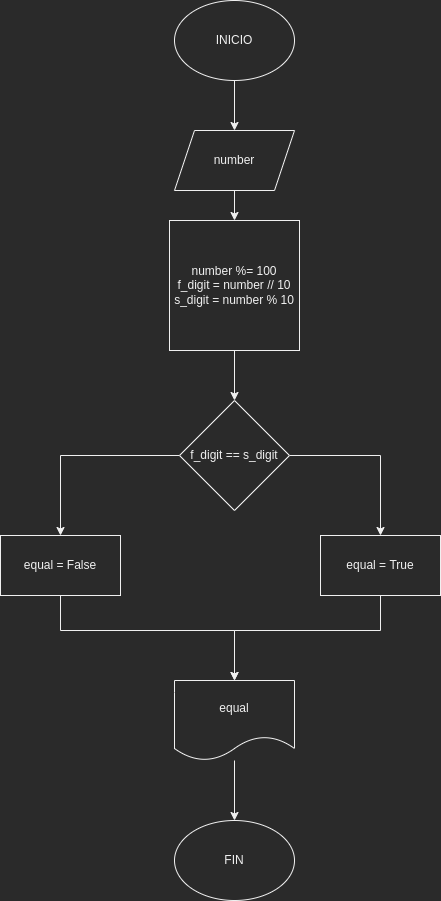

The diagram above was exported from draw.io. Its source (the exported page's mxGraphModel, read from the mxfile embedded in the PNG):
<mxGraphModel dx="1102" dy="905" grid="1" gridSize="10" guides="1" tooltips="1" connect="1" arrows="1" fold="1" page="1" pageScale="1" pageWidth="827" pageHeight="1169" math="0" shadow="0">
  <root>
    <mxCell id="0" />
    <mxCell id="1" parent="0" />
    <mxCell id="mPFQ82H70woSMG5p_nVS-3" value="" style="edgeStyle=orthogonalEdgeStyle;rounded=0;orthogonalLoop=1;jettySize=auto;html=1;" edge="1" parent="1" source="mPFQ82H70woSMG5p_nVS-1" target="mPFQ82H70woSMG5p_nVS-2">
      <mxGeometry relative="1" as="geometry" />
    </mxCell>
    <mxCell id="mPFQ82H70woSMG5p_nVS-1" value="INICIO" style="ellipse;whiteSpace=wrap;html=1;" vertex="1" parent="1">
      <mxGeometry x="354" y="50" width="120" height="80" as="geometry" />
    </mxCell>
    <mxCell id="mPFQ82H70woSMG5p_nVS-5" style="edgeStyle=orthogonalEdgeStyle;rounded=0;orthogonalLoop=1;jettySize=auto;html=1;" edge="1" parent="1" source="mPFQ82H70woSMG5p_nVS-2" target="mPFQ82H70woSMG5p_nVS-4">
      <mxGeometry relative="1" as="geometry" />
    </mxCell>
    <mxCell id="mPFQ82H70woSMG5p_nVS-2" value="number" style="shape=parallelogram;perimeter=parallelogramPerimeter;whiteSpace=wrap;html=1;fixedSize=1;" vertex="1" parent="1">
      <mxGeometry x="354" y="180" width="120" height="60" as="geometry" />
    </mxCell>
    <mxCell id="mPFQ82H70woSMG5p_nVS-7" value="" style="edgeStyle=orthogonalEdgeStyle;rounded=0;orthogonalLoop=1;jettySize=auto;html=1;" edge="1" parent="1" source="mPFQ82H70woSMG5p_nVS-4" target="mPFQ82H70woSMG5p_nVS-6">
      <mxGeometry relative="1" as="geometry" />
    </mxCell>
    <mxCell id="mPFQ82H70woSMG5p_nVS-4" value="number %= 100&lt;br&gt;f_digit = number // 10&lt;br&gt;s_digit = number % 10" style="whiteSpace=wrap;html=1;aspect=fixed;" vertex="1" parent="1">
      <mxGeometry x="349" y="270" width="130" height="130" as="geometry" />
    </mxCell>
    <mxCell id="mPFQ82H70woSMG5p_nVS-9" value="" style="edgeStyle=orthogonalEdgeStyle;rounded=0;orthogonalLoop=1;jettySize=auto;html=1;" edge="1" parent="1" source="mPFQ82H70woSMG5p_nVS-6" target="mPFQ82H70woSMG5p_nVS-8">
      <mxGeometry relative="1" as="geometry">
        <Array as="points">
          <mxPoint x="560" y="505" />
        </Array>
      </mxGeometry>
    </mxCell>
    <mxCell id="mPFQ82H70woSMG5p_nVS-10" style="edgeStyle=orthogonalEdgeStyle;rounded=0;orthogonalLoop=1;jettySize=auto;html=1;" edge="1" parent="1" source="mPFQ82H70woSMG5p_nVS-6" target="mPFQ82H70woSMG5p_nVS-11">
      <mxGeometry relative="1" as="geometry">
        <mxPoint x="230" y="590" as="targetPoint" />
        <Array as="points">
          <mxPoint x="240" y="505" />
        </Array>
      </mxGeometry>
    </mxCell>
    <mxCell id="mPFQ82H70woSMG5p_nVS-6" value="f_digit == s_digit" style="rhombus;whiteSpace=wrap;html=1;" vertex="1" parent="1">
      <mxGeometry x="359" y="450" width="110" height="110" as="geometry" />
    </mxCell>
    <mxCell id="mPFQ82H70woSMG5p_nVS-14" style="edgeStyle=orthogonalEdgeStyle;rounded=0;orthogonalLoop=1;jettySize=auto;html=1;" edge="1" parent="1" source="mPFQ82H70woSMG5p_nVS-8" target="mPFQ82H70woSMG5p_nVS-12">
      <mxGeometry relative="1" as="geometry">
        <Array as="points">
          <mxPoint x="560" y="680" />
          <mxPoint x="414" y="680" />
        </Array>
      </mxGeometry>
    </mxCell>
    <mxCell id="mPFQ82H70woSMG5p_nVS-8" value="equal = True" style="whiteSpace=wrap;html=1;" vertex="1" parent="1">
      <mxGeometry x="500" y="585" width="120" height="60" as="geometry" />
    </mxCell>
    <mxCell id="mPFQ82H70woSMG5p_nVS-13" style="edgeStyle=orthogonalEdgeStyle;rounded=0;orthogonalLoop=1;jettySize=auto;html=1;" edge="1" parent="1" source="mPFQ82H70woSMG5p_nVS-11" target="mPFQ82H70woSMG5p_nVS-12">
      <mxGeometry relative="1" as="geometry">
        <Array as="points">
          <mxPoint x="240" y="680" />
          <mxPoint x="414" y="680" />
        </Array>
      </mxGeometry>
    </mxCell>
    <mxCell id="mPFQ82H70woSMG5p_nVS-11" value="equal = False" style="rounded=0;whiteSpace=wrap;html=1;" vertex="1" parent="1">
      <mxGeometry x="180" y="585" width="120" height="60" as="geometry" />
    </mxCell>
    <mxCell id="mPFQ82H70woSMG5p_nVS-16" style="edgeStyle=orthogonalEdgeStyle;rounded=0;orthogonalLoop=1;jettySize=auto;html=1;" edge="1" parent="1" source="mPFQ82H70woSMG5p_nVS-12" target="mPFQ82H70woSMG5p_nVS-15">
      <mxGeometry relative="1" as="geometry" />
    </mxCell>
    <mxCell id="mPFQ82H70woSMG5p_nVS-12" value="equal" style="shape=document;whiteSpace=wrap;html=1;boundedLbl=1;" vertex="1" parent="1">
      <mxGeometry x="354" y="730" width="120" height="80" as="geometry" />
    </mxCell>
    <mxCell id="mPFQ82H70woSMG5p_nVS-15" value="FIN" style="ellipse;whiteSpace=wrap;html=1;" vertex="1" parent="1">
      <mxGeometry x="354" y="870" width="120" height="80" as="geometry" />
    </mxCell>
  </root>
</mxGraphModel>